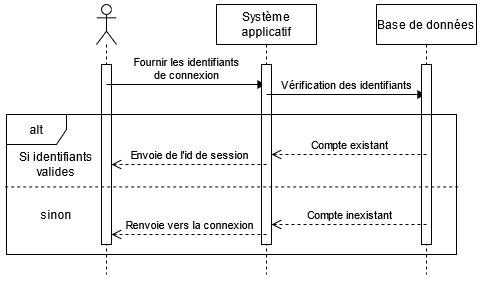

The diagram above was exported from draw.io. Its source (the exported page's mxGraphModel, read from the mxfile embedded in the PNG):
<mxGraphModel dx="663" dy="658" grid="1" gridSize="10" guides="1" tooltips="1" connect="1" arrows="1" fold="1" page="1" pageScale="1" pageWidth="827" pageHeight="1169" math="0" shadow="0">
  <root>
    <mxCell id="0" />
    <mxCell id="1" parent="0" />
    <mxCell id="PmVWEsv-mY0I5ZJWfLIw-1" value="" style="shape=umlLifeline;participant=umlActor;perimeter=lifelinePerimeter;whiteSpace=wrap;html=1;container=1;collapsible=0;recursiveResize=0;verticalAlign=top;spacingTop=36;outlineConnect=0;" vertex="1" parent="1">
      <mxGeometry x="230" y="110" width="20" height="270" as="geometry" />
    </mxCell>
    <mxCell id="PmVWEsv-mY0I5ZJWfLIw-4" value="" style="html=1;points=[];perimeter=orthogonalPerimeter;" vertex="1" parent="PmVWEsv-mY0I5ZJWfLIw-1">
      <mxGeometry x="5" y="60" width="10" height="180" as="geometry" />
    </mxCell>
    <mxCell id="PmVWEsv-mY0I5ZJWfLIw-7" value="&lt;div&gt;Fournir les identifiants&lt;/div&gt;&lt;div&gt;de connexion&lt;br&gt;&lt;/div&gt;" style="html=1;verticalAlign=bottom;endArrow=block;" edge="1" parent="PmVWEsv-mY0I5ZJWfLIw-1" target="PmVWEsv-mY0I5ZJWfLIw-2">
      <mxGeometry width="80" relative="1" as="geometry">
        <mxPoint x="10" y="80" as="sourcePoint" />
        <mxPoint x="90" y="80" as="targetPoint" />
      </mxGeometry>
    </mxCell>
    <mxCell id="PmVWEsv-mY0I5ZJWfLIw-2" value="Système applicatif" style="shape=umlLifeline;perimeter=lifelinePerimeter;whiteSpace=wrap;html=1;container=1;collapsible=0;recursiveResize=0;outlineConnect=0;" vertex="1" parent="1">
      <mxGeometry x="350" y="110" width="100" height="270" as="geometry" />
    </mxCell>
    <mxCell id="PmVWEsv-mY0I5ZJWfLIw-5" value="" style="html=1;points=[];perimeter=orthogonalPerimeter;" vertex="1" parent="PmVWEsv-mY0I5ZJWfLIw-2">
      <mxGeometry x="45" y="60" width="10" height="180" as="geometry" />
    </mxCell>
    <mxCell id="PmVWEsv-mY0I5ZJWfLIw-8" value="Vérification des identifiants" style="html=1;verticalAlign=bottom;endArrow=block;" edge="1" parent="PmVWEsv-mY0I5ZJWfLIw-2" target="PmVWEsv-mY0I5ZJWfLIw-3">
      <mxGeometry width="80" relative="1" as="geometry">
        <mxPoint x="50" y="90" as="sourcePoint" />
        <mxPoint x="130" y="90" as="targetPoint" />
      </mxGeometry>
    </mxCell>
    <mxCell id="PmVWEsv-mY0I5ZJWfLIw-3" value="Base de données" style="shape=umlLifeline;perimeter=lifelinePerimeter;whiteSpace=wrap;html=1;container=1;collapsible=0;recursiveResize=0;outlineConnect=0;" vertex="1" parent="1">
      <mxGeometry x="510" y="110" width="100" height="270" as="geometry" />
    </mxCell>
    <mxCell id="PmVWEsv-mY0I5ZJWfLIw-6" value="" style="html=1;points=[];perimeter=orthogonalPerimeter;" vertex="1" parent="PmVWEsv-mY0I5ZJWfLIw-3">
      <mxGeometry x="45" y="60" width="10" height="180" as="geometry" />
    </mxCell>
    <mxCell id="PmVWEsv-mY0I5ZJWfLIw-10" value="Si identifiants valides" style="text;html=1;strokeColor=none;fillColor=none;align=center;verticalAlign=middle;whiteSpace=wrap;rounded=0;" vertex="1" parent="1">
      <mxGeometry x="150" y="260" width="80" height="20" as="geometry" />
    </mxCell>
    <mxCell id="PmVWEsv-mY0I5ZJWfLIw-11" value="Compte existant" style="html=1;verticalAlign=bottom;endArrow=open;dashed=1;endSize=8;" edge="1" parent="1" target="PmVWEsv-mY0I5ZJWfLIw-5">
      <mxGeometry relative="1" as="geometry">
        <mxPoint x="560" y="260" as="sourcePoint" />
        <mxPoint x="480" y="260" as="targetPoint" />
      </mxGeometry>
    </mxCell>
    <mxCell id="PmVWEsv-mY0I5ZJWfLIw-12" value="Envoie de l'id de session" style="html=1;verticalAlign=bottom;endArrow=open;dashed=1;endSize=8;" edge="1" parent="1" target="PmVWEsv-mY0I5ZJWfLIw-4">
      <mxGeometry relative="1" as="geometry">
        <mxPoint x="400" y="270" as="sourcePoint" />
        <mxPoint x="320" y="270" as="targetPoint" />
      </mxGeometry>
    </mxCell>
    <mxCell id="PmVWEsv-mY0I5ZJWfLIw-13" value="" style="endArrow=none;dashed=1;html=1;exitX=-0.003;exitY=0.517;exitDx=0;exitDy=0;exitPerimeter=0;entryX=1.005;entryY=0.517;entryDx=0;entryDy=0;entryPerimeter=0;" edge="1" parent="1" source="PmVWEsv-mY0I5ZJWfLIw-9" target="PmVWEsv-mY0I5ZJWfLIw-9">
      <mxGeometry width="50" height="50" relative="1" as="geometry">
        <mxPoint x="180" y="360" as="sourcePoint" />
        <mxPoint x="230" y="310" as="targetPoint" />
      </mxGeometry>
    </mxCell>
    <mxCell id="PmVWEsv-mY0I5ZJWfLIw-14" value="Compte inexistant" style="html=1;verticalAlign=bottom;endArrow=open;dashed=1;endSize=8;" edge="1" parent="1" target="PmVWEsv-mY0I5ZJWfLIw-5">
      <mxGeometry relative="1" as="geometry">
        <mxPoint x="560" y="330" as="sourcePoint" />
        <mxPoint x="480" y="330" as="targetPoint" />
      </mxGeometry>
    </mxCell>
    <mxCell id="PmVWEsv-mY0I5ZJWfLIw-15" value="Renvoie vers la connexion" style="html=1;verticalAlign=bottom;endArrow=open;dashed=1;endSize=8;" edge="1" parent="1" target="PmVWEsv-mY0I5ZJWfLIw-4">
      <mxGeometry relative="1" as="geometry">
        <mxPoint x="400" y="340" as="sourcePoint" />
        <mxPoint x="320" y="340" as="targetPoint" />
      </mxGeometry>
    </mxCell>
    <mxCell id="PmVWEsv-mY0I5ZJWfLIw-16" value="sinon" style="text;html=1;strokeColor=none;fillColor=none;align=center;verticalAlign=middle;whiteSpace=wrap;rounded=0;" vertex="1" parent="1">
      <mxGeometry x="170" y="310" width="40" height="20" as="geometry" />
    </mxCell>
    <mxCell id="PmVWEsv-mY0I5ZJWfLIw-9" value="alt" style="shape=umlFrame;whiteSpace=wrap;html=1;" vertex="1" parent="1">
      <mxGeometry x="140" y="220" width="450" height="140" as="geometry" />
    </mxCell>
  </root>
</mxGraphModel>